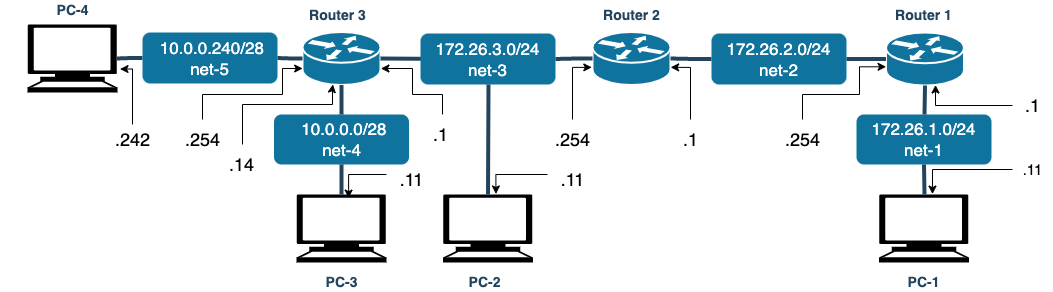

The diagram above was exported from draw.io. Its source (the exported page's mxGraphModel, read from the mxfile embedded in the PNG):
<mxGraphModel dx="954" dy="616" grid="1" gridSize="10" guides="1" tooltips="1" connect="1" arrows="1" fold="1" page="1" pageScale="1" pageWidth="827" pageHeight="1169" background="none" math="0" shadow="0">
  <root>
    <mxCell id="0" />
    <mxCell id="1" parent="0" />
    <mxCell id="2135" value="" style="shape=mxgraph.cisco.routers.router;html=1;dashed=0;fillColor=#10739E;strokeColor=#ffffff;strokeWidth=2;verticalLabelPosition=bottom;verticalAlign=top;fontFamily=Helvetica;fontSize=36;fontColor=#FFB366" parent="1" vertex="1">
      <mxGeometry x="1070" y="397.5" width="78" height="53" as="geometry" />
    </mxCell>
    <mxCell id="Oew0sZbudi7l0w7KQDdD-2542" value="" style="shape=mxgraph.signs.tech.computer;html=1;pointerEvents=1;fillColor=#000000;strokeColor=none;verticalLabelPosition=bottom;verticalAlign=top;align=center;" parent="1" vertex="1">
      <mxGeometry x="1356.5" y="560" width="90" height="68" as="geometry" />
    </mxCell>
    <mxCell id="Oew0sZbudi7l0w7KQDdD-2543" value="" style="shape=mxgraph.signs.tech.computer;html=1;pointerEvents=1;fillColor=#000000;strokeColor=none;verticalLabelPosition=bottom;verticalAlign=top;align=center;" parent="1" vertex="1">
      <mxGeometry x="505" y="390" width="90" height="68" as="geometry" />
    </mxCell>
    <mxCell id="Oew0sZbudi7l0w7KQDdD-2544" value="" style="shape=mxgraph.signs.tech.computer;html=1;pointerEvents=1;fillColor=#000000;strokeColor=none;verticalLabelPosition=bottom;verticalAlign=top;align=center;" parent="1" vertex="1">
      <mxGeometry x="774" y="560" width="90" height="68" as="geometry" />
    </mxCell>
    <mxCell id="Oew0sZbudi7l0w7KQDdD-2545" value="" style="shape=mxgraph.cisco.routers.router;html=1;dashed=0;fillColor=#10739E;strokeColor=#ffffff;strokeWidth=2;verticalLabelPosition=bottom;verticalAlign=top;fontFamily=Helvetica;fontSize=36;fontColor=#FFB366" parent="1" vertex="1">
      <mxGeometry x="780" y="397.5" width="78" height="53" as="geometry" />
    </mxCell>
    <mxCell id="Oew0sZbudi7l0w7KQDdD-2548" value="" style="shape=mxgraph.cisco.routers.router;html=1;dashed=0;fillColor=#10739E;strokeColor=#ffffff;strokeWidth=2;verticalLabelPosition=bottom;verticalAlign=top;fontFamily=Helvetica;fontSize=36;fontColor=#FFB366" parent="1" vertex="1">
      <mxGeometry x="1363.5" y="398" width="78" height="53" as="geometry" />
    </mxCell>
    <mxCell id="Oew0sZbudi7l0w7KQDdD-2553" value="" style="edgeStyle=elbowEdgeStyle;elbow=horizontal;endArrow=none;html=1;strokeColor=#23445D;endFill=0;strokeWidth=4;rounded=1;exitX=0;exitY=0.5;exitDx=0;exitDy=0;entryX=1;entryY=0.5;entryDx=0;entryDy=0;entryPerimeter=0;" parent="1" source="Oew0sZbudi7l0w7KQDdD-2566" target="Oew0sZbudi7l0w7KQDdD-2545" edge="1">
      <mxGeometry width="100" height="100" relative="1" as="geometry">
        <mxPoint x="1145" y="510" as="sourcePoint" />
        <mxPoint x="1190" y="590" as="targetPoint" />
        <Array as="points">
          <mxPoint x="940" y="424" />
        </Array>
      </mxGeometry>
    </mxCell>
    <mxCell id="Oew0sZbudi7l0w7KQDdD-2554" value="" style="edgeStyle=elbowEdgeStyle;elbow=horizontal;endArrow=none;html=1;strokeColor=#23445D;endFill=0;strokeWidth=4;rounded=1;exitX=0;exitY=0.5;exitDx=0;exitDy=0;entryX=1;entryY=0.5;entryDx=0;entryDy=0;entryPerimeter=0;" parent="1" source="Oew0sZbudi7l0w7KQDdD-2570" target="2135" edge="1">
      <mxGeometry width="100" height="100" relative="1" as="geometry">
        <mxPoint x="1139" y="698" as="sourcePoint" />
        <mxPoint x="1145" y="563" as="targetPoint" />
      </mxGeometry>
    </mxCell>
    <mxCell id="Oew0sZbudi7l0w7KQDdD-2557" value="&amp;nbsp;10.0.0.240/28&lt;br&gt;net-5" style="rounded=1;whiteSpace=wrap;html=1;fillColor=#10739e;strokeColor=none;fontColor=#FFFFFF;fontStyle=0;fontSize=17;" parent="1" vertex="1">
      <mxGeometry x="620" y="398" width="135" height="51" as="geometry" />
    </mxCell>
    <mxCell id="Oew0sZbudi7l0w7KQDdD-2560" value="" style="edgeStyle=elbowEdgeStyle;elbow=horizontal;endArrow=none;html=1;strokeColor=#23445D;endFill=0;strokeWidth=4;rounded=1;exitX=0;exitY=0.5;exitDx=0;exitDy=0;entryX=0.995;entryY=0.5;entryDx=0;entryDy=0;entryPerimeter=0;" parent="1" source="Oew0sZbudi7l0w7KQDdD-2557" target="Oew0sZbudi7l0w7KQDdD-2543" edge="1">
      <mxGeometry width="100" height="100" relative="1" as="geometry">
        <mxPoint x="1020" y="584" as="sourcePoint" />
        <mxPoint x="1020" y="520" as="targetPoint" />
      </mxGeometry>
    </mxCell>
    <mxCell id="Oew0sZbudi7l0w7KQDdD-2561" value="" style="edgeStyle=elbowEdgeStyle;elbow=horizontal;endArrow=none;html=1;strokeColor=#23445D;endFill=0;strokeWidth=4;rounded=1;exitX=0;exitY=0.5;exitDx=0;exitDy=0;entryX=1;entryY=0.5;entryDx=0;entryDy=0;exitPerimeter=0;" parent="1" source="Oew0sZbudi7l0w7KQDdD-2545" target="Oew0sZbudi7l0w7KQDdD-2557" edge="1">
      <mxGeometry width="100" height="100" relative="1" as="geometry">
        <mxPoint x="1145" y="444" as="sourcePoint" />
        <mxPoint x="1145" y="378" as="targetPoint" />
      </mxGeometry>
    </mxCell>
    <mxCell id="Oew0sZbudi7l0w7KQDdD-2563" value="&amp;nbsp;10.0.0.0/28&lt;br&gt;net-4" style="rounded=1;whiteSpace=wrap;html=1;fillColor=#10739e;strokeColor=none;fontColor=#FFFFFF;fontStyle=0;fontSize=17;" parent="1" vertex="1">
      <mxGeometry x="751.5" y="480" width="135" height="50" as="geometry" />
    </mxCell>
    <mxCell id="Oew0sZbudi7l0w7KQDdD-2566" value="172.26.3.0/24&lt;br&gt;net-3" style="rounded=1;whiteSpace=wrap;html=1;fillColor=#10739e;strokeColor=none;fontColor=#FFFFFF;fontStyle=0;fontSize=17;" parent="1" vertex="1">
      <mxGeometry x="898" y="399" width="135" height="51" as="geometry" />
    </mxCell>
    <mxCell id="Oew0sZbudi7l0w7KQDdD-2569" value="" style="edgeStyle=elbowEdgeStyle;elbow=horizontal;endArrow=none;html=1;strokeColor=#23445D;endFill=0;strokeWidth=4;rounded=1;exitX=0;exitY=0.5;exitDx=0;exitDy=0;exitPerimeter=0;entryX=1;entryY=0.5;entryDx=0;entryDy=0;" parent="1" source="2135" target="Oew0sZbudi7l0w7KQDdD-2566" edge="1">
      <mxGeometry width="100" height="100" relative="1" as="geometry">
        <mxPoint x="1068" y="671" as="sourcePoint" />
        <mxPoint x="1080" y="740" as="targetPoint" />
      </mxGeometry>
    </mxCell>
    <mxCell id="Oew0sZbudi7l0w7KQDdD-2570" value="172.26.2.0/24&lt;br&gt;net-2" style="rounded=1;whiteSpace=wrap;html=1;fillColor=#10739e;strokeColor=none;fontColor=#FFFFFF;fontStyle=0;fontSize=17;" parent="1" vertex="1">
      <mxGeometry x="1189" y="399" width="135" height="51" as="geometry" />
    </mxCell>
    <mxCell id="Oew0sZbudi7l0w7KQDdD-2573" value="" style="edgeStyle=elbowEdgeStyle;elbow=horizontal;endArrow=none;html=1;strokeColor=#23445D;endFill=0;strokeWidth=4;rounded=1;exitX=0;exitY=0.5;exitDx=0;exitDy=0;exitPerimeter=0;entryX=1;entryY=0.5;entryDx=0;entryDy=0;" parent="1" source="Oew0sZbudi7l0w7KQDdD-2548" target="Oew0sZbudi7l0w7KQDdD-2570" edge="1">
      <mxGeometry width="100" height="100" relative="1" as="geometry">
        <mxPoint x="1158" y="897" as="sourcePoint" />
        <mxPoint x="1615" y="424" as="targetPoint" />
      </mxGeometry>
    </mxCell>
    <mxCell id="Oew0sZbudi7l0w7KQDdD-2574" value="172.26.1.0/24&lt;br&gt;net-1" style="rounded=1;whiteSpace=wrap;html=1;fillColor=#10739e;strokeColor=none;fontColor=#FFFFFF;fontStyle=0;fontSize=17;" parent="1" vertex="1">
      <mxGeometry x="1334" y="480" width="135" height="50" as="geometry" />
    </mxCell>
    <mxCell id="Oew0sZbudi7l0w7KQDdD-2575" value="" style="edgeStyle=elbowEdgeStyle;elbow=horizontal;endArrow=none;html=1;strokeColor=#23445D;endFill=0;strokeWidth=4;rounded=1;entryX=0.5;entryY=0;entryDx=0;entryDy=0;exitX=0.5;exitY=1;exitDx=0;exitDy=0;exitPerimeter=0;" parent="1" source="Oew0sZbudi7l0w7KQDdD-2548" target="Oew0sZbudi7l0w7KQDdD-2574" edge="1">
      <mxGeometry width="100" height="100" relative="1" as="geometry">
        <mxPoint x="728.5" y="946" as="sourcePoint" />
        <mxPoint x="867.5" y="927" as="targetPoint" />
      </mxGeometry>
    </mxCell>
    <mxCell id="Oew0sZbudi7l0w7KQDdD-2576" value="" style="edgeStyle=elbowEdgeStyle;elbow=horizontal;endArrow=none;html=1;strokeColor=#23445D;endFill=0;strokeWidth=4;rounded=1;entryX=0.5;entryY=0;entryDx=0;entryDy=0;exitX=0.5;exitY=1;exitDx=0;exitDy=0;entryPerimeter=0;" parent="1" source="Oew0sZbudi7l0w7KQDdD-2574" target="Oew0sZbudi7l0w7KQDdD-2542" edge="1">
      <mxGeometry width="100" height="100" relative="1" as="geometry">
        <mxPoint x="767.5" y="972" as="sourcePoint" />
        <mxPoint x="844.5" y="964" as="targetPoint" />
      </mxGeometry>
    </mxCell>
    <mxCell id="Oew0sZbudi7l0w7KQDdD-2579" value="" style="edgeStyle=elbowEdgeStyle;elbow=horizontal;endArrow=none;html=1;strokeColor=#23445D;endFill=0;strokeWidth=4;rounded=1;exitX=0.5;exitY=1;exitDx=0;exitDy=0;entryX=0.5;entryY=0;entryDx=0;entryDy=0;exitPerimeter=0;" parent="1" source="Oew0sZbudi7l0w7KQDdD-2545" target="Oew0sZbudi7l0w7KQDdD-2563" edge="1">
      <mxGeometry width="100" height="100" relative="1" as="geometry">
        <mxPoint x="820" y="434" as="sourcePoint" />
        <mxPoint x="750" y="434" as="targetPoint" />
      </mxGeometry>
    </mxCell>
    <mxCell id="Oew0sZbudi7l0w7KQDdD-2580" value="" style="edgeStyle=elbowEdgeStyle;elbow=horizontal;endArrow=none;html=1;strokeColor=#23445D;endFill=0;strokeWidth=4;rounded=1;entryX=0.5;entryY=0;entryDx=0;entryDy=0;entryPerimeter=0;exitX=0.5;exitY=1;exitDx=0;exitDy=0;" parent="1" source="Oew0sZbudi7l0w7KQDdD-2563" target="Oew0sZbudi7l0w7KQDdD-2544" edge="1">
      <mxGeometry width="100" height="100" relative="1" as="geometry">
        <mxPoint x="720" y="560" as="sourcePoint" />
        <mxPoint x="859" y="500" as="targetPoint" />
      </mxGeometry>
    </mxCell>
    <mxCell id="Oew0sZbudi7l0w7KQDdD-2583" value="&lt;font color=&quot;#23445d&quot;&gt;PC-4&lt;/font&gt;" style="rounded=1;whiteSpace=wrap;html=1;strokeColor=none;fillColor=none;fontSize=14;fontColor=#742B21;align=center;fontStyle=1" parent="1" vertex="1">
      <mxGeometry x="478.5" y="366" width="143" height="19" as="geometry" />
    </mxCell>
    <mxCell id="Oew0sZbudi7l0w7KQDdD-2584" value="&lt;font color=&quot;#23445d&quot;&gt;Router 1&lt;/font&gt;" style="rounded=1;whiteSpace=wrap;html=1;strokeColor=none;fillColor=none;fontSize=14;fontColor=#742B21;align=center;fontStyle=1" parent="1" vertex="1">
      <mxGeometry x="1330" y="371" width="143" height="19" as="geometry" />
    </mxCell>
    <mxCell id="Oew0sZbudi7l0w7KQDdD-2585" value="&lt;font color=&quot;#23445d&quot;&gt;Router 2&lt;/font&gt;" style="rounded=1;whiteSpace=wrap;html=1;strokeColor=none;fillColor=none;fontSize=14;fontColor=#742B21;align=center;fontStyle=1" parent="1" vertex="1">
      <mxGeometry x="1037.5" y="371" width="143" height="19" as="geometry" />
    </mxCell>
    <mxCell id="Oew0sZbudi7l0w7KQDdD-2586" value="&lt;font color=&quot;#23445d&quot;&gt;Router 3&lt;/font&gt;" style="rounded=1;whiteSpace=wrap;html=1;strokeColor=none;fillColor=none;fontSize=14;fontColor=#742B21;align=center;fontStyle=1" parent="1" vertex="1">
      <mxGeometry x="743.5" y="371" width="143" height="19" as="geometry" />
    </mxCell>
    <mxCell id="Oew0sZbudi7l0w7KQDdD-2587" value="&lt;font color=&quot;#23445d&quot;&gt;PC-1&lt;/font&gt;" style="rounded=1;whiteSpace=wrap;html=1;strokeColor=none;fillColor=none;fontSize=14;fontColor=#742B21;align=center;fontStyle=1" parent="1" vertex="1">
      <mxGeometry x="1330" y="638" width="143" height="19" as="geometry" />
    </mxCell>
    <mxCell id="Oew0sZbudi7l0w7KQDdD-2588" value="&lt;font color=&quot;#23445d&quot;&gt;PC-3&lt;/font&gt;" style="rounded=1;whiteSpace=wrap;html=1;strokeColor=none;fillColor=none;fontSize=14;fontColor=#742B21;align=center;fontStyle=1" parent="1" vertex="1">
      <mxGeometry x="747.5" y="638" width="143" height="19" as="geometry" />
    </mxCell>
    <mxCell id="Oew0sZbudi7l0w7KQDdD-2591" style="edgeStyle=orthogonalEdgeStyle;rounded=0;orthogonalLoop=1;jettySize=auto;html=1;entryX=0.594;entryY=-0.006;entryDx=0;entryDy=0;entryPerimeter=0;" parent="1" source="Oew0sZbudi7l0w7KQDdD-2589" target="Oew0sZbudi7l0w7KQDdD-2542" edge="1">
      <mxGeometry relative="1" as="geometry" />
    </mxCell>
    <mxCell id="Oew0sZbudi7l0w7KQDdD-2589" value=".11" style="text;html=1;align=center;verticalAlign=middle;resizable=0;points=[];autosize=1;strokeColor=none;fillColor=none;fontSize=15;" parent="1" vertex="1">
      <mxGeometry x="1490" y="520" width="40" height="30" as="geometry" />
    </mxCell>
    <mxCell id="Oew0sZbudi7l0w7KQDdD-2593" style="edgeStyle=orthogonalEdgeStyle;rounded=0;orthogonalLoop=1;jettySize=auto;html=1;entryX=0.635;entryY=0.99;entryDx=0;entryDy=0;entryPerimeter=0;" parent="1" source="Oew0sZbudi7l0w7KQDdD-2592" target="Oew0sZbudi7l0w7KQDdD-2548" edge="1">
      <mxGeometry relative="1" as="geometry" />
    </mxCell>
    <mxCell id="Oew0sZbudi7l0w7KQDdD-2592" value=".1" style="text;html=1;align=center;verticalAlign=middle;resizable=0;points=[];autosize=1;strokeColor=none;fillColor=none;fontSize=18;" parent="1" vertex="1">
      <mxGeometry x="1490" y="451" width="40" height="40" as="geometry" />
    </mxCell>
    <mxCell id="Oew0sZbudi7l0w7KQDdD-2597" style="edgeStyle=orthogonalEdgeStyle;rounded=0;orthogonalLoop=1;jettySize=auto;html=1;entryX=1.002;entryY=0.667;entryDx=0;entryDy=0;entryPerimeter=0;" parent="1" source="Oew0sZbudi7l0w7KQDdD-2594" target="2135" edge="1">
      <mxGeometry relative="1" as="geometry" />
    </mxCell>
    <mxCell id="Oew0sZbudi7l0w7KQDdD-2594" value=".1" style="text;html=1;align=center;verticalAlign=middle;resizable=0;points=[];autosize=1;strokeColor=none;fillColor=none;fontSize=18;" parent="1" vertex="1">
      <mxGeometry x="1148" y="485" width="40" height="40" as="geometry" />
    </mxCell>
    <mxCell id="Oew0sZbudi7l0w7KQDdD-2596" style="edgeStyle=orthogonalEdgeStyle;rounded=0;orthogonalLoop=1;jettySize=auto;html=1;entryX=0.001;entryY=0.647;entryDx=0;entryDy=0;entryPerimeter=0;" parent="1" source="Oew0sZbudi7l0w7KQDdD-2595" target="Oew0sZbudi7l0w7KQDdD-2548" edge="1">
      <mxGeometry relative="1" as="geometry">
        <Array as="points">
          <mxPoint x="1280" y="460" />
          <mxPoint x="1337" y="460" />
          <mxPoint x="1337" y="432" />
        </Array>
      </mxGeometry>
    </mxCell>
    <mxCell id="Oew0sZbudi7l0w7KQDdD-2595" value=".254" style="text;html=1;align=center;verticalAlign=middle;resizable=0;points=[];autosize=1;strokeColor=none;fillColor=none;fontSize=18;" parent="1" vertex="1">
      <mxGeometry x="1250" y="485" width="60" height="40" as="geometry" />
    </mxCell>
    <mxCell id="Oew0sZbudi7l0w7KQDdD-2599" style="edgeStyle=orthogonalEdgeStyle;rounded=0;orthogonalLoop=1;jettySize=auto;html=1;entryX=-0.009;entryY=0.667;entryDx=0;entryDy=0;entryPerimeter=0;" parent="1" source="Oew0sZbudi7l0w7KQDdD-2598" target="2135" edge="1">
      <mxGeometry relative="1" as="geometry" />
    </mxCell>
    <mxCell id="Oew0sZbudi7l0w7KQDdD-2598" value=".254" style="text;html=1;align=center;verticalAlign=middle;resizable=0;points=[];autosize=1;strokeColor=none;fillColor=none;fontSize=18;" parent="1" vertex="1">
      <mxGeometry x="1020" y="485" width="60" height="40" as="geometry" />
    </mxCell>
    <mxCell id="Oew0sZbudi7l0w7KQDdD-2601" style="edgeStyle=orthogonalEdgeStyle;rounded=0;orthogonalLoop=1;jettySize=auto;html=1;entryX=1.005;entryY=0.689;entryDx=0;entryDy=0;entryPerimeter=0;" parent="1" source="Oew0sZbudi7l0w7KQDdD-2600" target="Oew0sZbudi7l0w7KQDdD-2545" edge="1">
      <mxGeometry relative="1" as="geometry">
        <Array as="points">
          <mxPoint x="920" y="460" />
          <mxPoint x="890" y="460" />
          <mxPoint x="890" y="434" />
        </Array>
      </mxGeometry>
    </mxCell>
    <mxCell id="Oew0sZbudi7l0w7KQDdD-2600" value=".1" style="text;html=1;align=center;verticalAlign=middle;resizable=0;points=[];autosize=1;strokeColor=none;fillColor=none;fontSize=18;" parent="1" vertex="1">
      <mxGeometry x="898" y="480" width="40" height="40" as="geometry" />
    </mxCell>
    <mxCell id="Oew0sZbudi7l0w7KQDdD-2604" style="edgeStyle=orthogonalEdgeStyle;rounded=0;orthogonalLoop=1;jettySize=auto;html=1;entryX=0.002;entryY=0.689;entryDx=0;entryDy=0;entryPerimeter=0;" parent="1" source="Oew0sZbudi7l0w7KQDdD-2603" target="Oew0sZbudi7l0w7KQDdD-2545" edge="1">
      <mxGeometry relative="1" as="geometry">
        <Array as="points">
          <mxPoint x="680" y="460" />
          <mxPoint x="760" y="460" />
          <mxPoint x="760" y="434" />
        </Array>
      </mxGeometry>
    </mxCell>
    <mxCell id="Oew0sZbudi7l0w7KQDdD-2603" value=".254" style="text;html=1;align=center;verticalAlign=middle;resizable=0;points=[];autosize=1;strokeColor=none;fillColor=none;fontSize=18;" parent="1" vertex="1">
      <mxGeometry x="650" y="485" width="60" height="40" as="geometry" />
    </mxCell>
    <mxCell id="Oew0sZbudi7l0w7KQDdD-2607" value="" style="edgeStyle=orthogonalEdgeStyle;rounded=0;orthogonalLoop=1;jettySize=auto;html=1;entryX=0.39;entryY=0.989;entryDx=0;entryDy=0;entryPerimeter=0;" parent="1" source="Oew0sZbudi7l0w7KQDdD-2606" target="Oew0sZbudi7l0w7KQDdD-2545" edge="1">
      <mxGeometry relative="1" as="geometry">
        <Array as="points">
          <mxPoint x="720" y="470" />
          <mxPoint x="810" y="470" />
          <mxPoint x="810" y="453" />
        </Array>
      </mxGeometry>
    </mxCell>
    <mxCell id="Oew0sZbudi7l0w7KQDdD-2606" value=".14" style="text;html=1;align=center;verticalAlign=middle;resizable=0;points=[];autosize=1;strokeColor=none;fillColor=none;fontSize=18;" parent="1" vertex="1">
      <mxGeometry x="693.5" y="510" width="50" height="40" as="geometry" />
    </mxCell>
    <mxCell id="Oew0sZbudi7l0w7KQDdD-2609" style="edgeStyle=orthogonalEdgeStyle;rounded=0;orthogonalLoop=1;jettySize=auto;html=1;entryX=1.028;entryY=0.655;entryDx=0;entryDy=0;entryPerimeter=0;exitX=0.5;exitY=0.125;exitDx=0;exitDy=0;exitPerimeter=0;" parent="1" source="Oew0sZbudi7l0w7KQDdD-2608" target="Oew0sZbudi7l0w7KQDdD-2543" edge="1">
      <mxGeometry relative="1" as="geometry">
        <Array as="points">
          <mxPoint x="610" y="434" />
        </Array>
      </mxGeometry>
    </mxCell>
    <mxCell id="Oew0sZbudi7l0w7KQDdD-2608" value=".242" style="text;html=1;align=center;verticalAlign=middle;resizable=0;points=[];autosize=1;strokeColor=none;fillColor=none;fontSize=18;" parent="1" vertex="1">
      <mxGeometry x="580" y="485" width="60" height="40" as="geometry" />
    </mxCell>
    <mxCell id="Oew0sZbudi7l0w7KQDdD-2610" value="" style="shape=mxgraph.signs.tech.computer;html=1;pointerEvents=1;fillColor=#000000;strokeColor=none;verticalLabelPosition=bottom;verticalAlign=top;align=center;" parent="1" vertex="1">
      <mxGeometry x="920.5" y="560" width="90" height="68" as="geometry" />
    </mxCell>
    <mxCell id="Oew0sZbudi7l0w7KQDdD-2611" value="" style="edgeStyle=elbowEdgeStyle;elbow=horizontal;endArrow=none;html=1;strokeColor=#23445D;endFill=0;strokeWidth=4;rounded=1;exitX=0.5;exitY=0;exitDx=0;exitDy=0;entryX=0.5;entryY=1;entryDx=0;entryDy=0;exitPerimeter=0;" parent="1" source="Oew0sZbudi7l0w7KQDdD-2610" target="Oew0sZbudi7l0w7KQDdD-2566" edge="1">
      <mxGeometry width="100" height="100" relative="1" as="geometry">
        <mxPoint x="986" y="530" as="sourcePoint" />
        <mxPoint x="945" y="530" as="targetPoint" />
      </mxGeometry>
    </mxCell>
    <mxCell id="Oew0sZbudi7l0w7KQDdD-2614" style="edgeStyle=orthogonalEdgeStyle;rounded=0;orthogonalLoop=1;jettySize=auto;html=1;entryX=0.588;entryY=-0.008;entryDx=0;entryDy=0;entryPerimeter=0;" parent="1" source="Oew0sZbudi7l0w7KQDdD-2612" target="Oew0sZbudi7l0w7KQDdD-2610" edge="1">
      <mxGeometry relative="1" as="geometry">
        <Array as="points">
          <mxPoint x="973" y="540" />
        </Array>
      </mxGeometry>
    </mxCell>
    <mxCell id="Oew0sZbudi7l0w7KQDdD-2612" value=".11" style="text;html=1;align=center;verticalAlign=middle;resizable=0;points=[];autosize=1;strokeColor=none;fillColor=none;fontSize=18;" parent="1" vertex="1">
      <mxGeometry x="1025" y="525" width="50" height="40" as="geometry" />
    </mxCell>
    <mxCell id="Oew0sZbudi7l0w7KQDdD-2615" value="&lt;font color=&quot;#23445d&quot;&gt;PC-2&lt;/font&gt;" style="rounded=1;whiteSpace=wrap;html=1;strokeColor=none;fillColor=none;fontSize=14;fontColor=#742B21;align=center;fontStyle=1" parent="1" vertex="1">
      <mxGeometry x="890.5" y="638" width="143" height="19" as="geometry" />
    </mxCell>
    <mxCell id="Oew0sZbudi7l0w7KQDdD-2617" style="edgeStyle=orthogonalEdgeStyle;rounded=0;orthogonalLoop=1;jettySize=auto;html=1;entryX=0.579;entryY=0.053;entryDx=0;entryDy=0;entryPerimeter=0;" parent="1" source="Oew0sZbudi7l0w7KQDdD-2616" target="Oew0sZbudi7l0w7KQDdD-2544" edge="1">
      <mxGeometry relative="1" as="geometry">
        <Array as="points">
          <mxPoint x="826" y="540" />
        </Array>
      </mxGeometry>
    </mxCell>
    <mxCell id="Oew0sZbudi7l0w7KQDdD-2616" value=".11" style="text;html=1;align=center;verticalAlign=middle;resizable=0;points=[];autosize=1;strokeColor=none;fillColor=none;fontSize=18;" parent="1" vertex="1">
      <mxGeometry x="864" y="525" width="50" height="40" as="geometry" />
    </mxCell>
  </root>
</mxGraphModel>